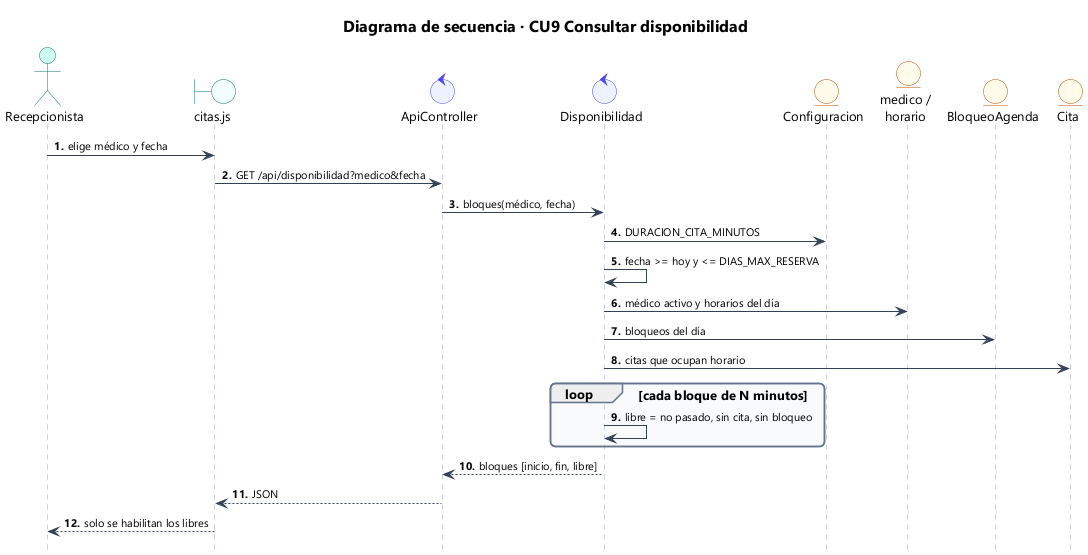

The diagram above was rendered by PlantUML. Its source (embedded in the PNG):
@startuml 50_sec_cu09
!include estilo.iuml
title Diagrama de secuencia · CU9 Consultar disponibilidad
autonumber "<b>0."
hide footbox
actor Recepcionista as U
boundary "citas.js" as JS
control ApiController as API
control Disponibilidad as D
entity Configuracion as CF
entity "medico /\nhorario" as H
entity BloqueoAgenda as BA
entity Cita as CI
U -> JS : elige médico y fecha
JS -> API : GET /api/disponibilidad?medico&fecha
API -> D : bloques(médico, fecha)
D -> CF : DURACION_CITA_MINUTOS
D -> D : fecha >= hoy y <= DIAS_MAX_RESERVA
D -> H : médico activo y horarios del día
D -> BA : bloqueos del día
D -> CI : citas que ocupan horario
loop cada bloque de N minutos
  D -> D : libre = no pasado, sin cita, sin bloqueo
end
D --> API : bloques [inicio, fin, libre]
API --> JS : JSON
JS --> U : solo se habilitan los libres
@enduml